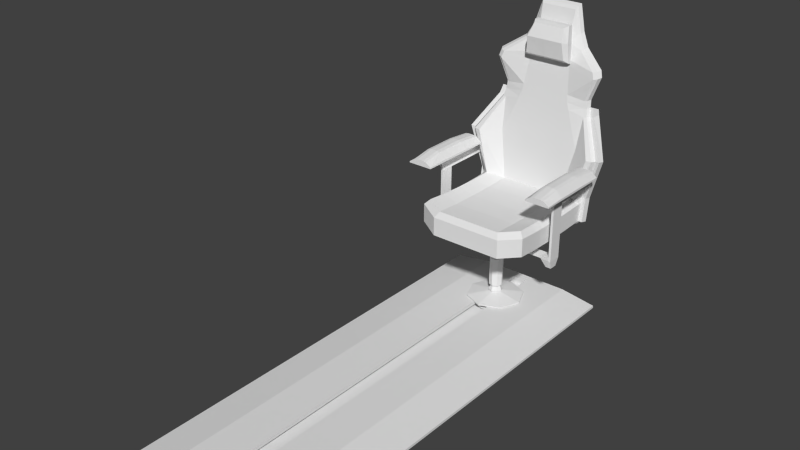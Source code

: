 # Source: CockpitChair_006.blend  (saved by Blender 2.75.0; exported with 4.5.12 LTS)
import bpy
from mathutils import Matrix  # noqa: F401  (used for matrix-valued properties, if any)

bpy.ops.wm.read_factory_settings(use_empty=True)
scene = bpy.context.scene
scene.name = 'Scene'

# ---- collections
col_collection_1 = bpy.data.collections.new('Collection 1'); scene.collection.children.link(col_collection_1)

# ---- materials (node trees are filled in below, after node groups)
mat_material = bpy.data.materials.new('Material')
mat_material.alpha_threshold = 0.0
mat_material.use_transparent_shadow = False
mat_material.roughness = 0.5
mat_material.line_color = (0.0, 0.0, 0.0, 1.0)

# ---- material node trees

# ---- world
world_world = bpy.data.worlds.new('World'); scene.world = world_world
world_world.color = (0.05088, 0.05088, 0.05088)
world_world.use_sun_shadow = False
world_world.sun_shadow_jitter_overblur = 0.0
world_world.cycles.sampling_method = 'MANUAL'
world_world.cycles.sample_map_resolution = 256

# ---- meshes
me_cylinder_002 = bpy.data.meshes.new('Cylinder.002')
me_cylinder_002.from_pydata([(0.0, 1.0, -7.023), (0.0, 1.0, 1.0), (0.7071, 0.7071, -7.023), (0.7071, 0.7071, 1.0), (1.0, -4.371e-08, -7.023), (1.0, -4.371e-08, 1.0), (0.7071, -0.7071, -7.023), (0.7071, -0.7071, 1.0), (-8.742e-08, -1.0, -7.023), (-8.742e-08, -1.0, 1.0), (-0.7071, -0.7071, -7.023), (-0.7071, -0.7071, 1.0), (-1.0, 1.192e-08, -7.023), (-1.0, 1.192e-08, 1.0), (-0.7071, 0.7071, -7.023), (-0.7071, 0.7071, 1.0), (5.535e-09, 1.743, -7.023), (1.232, 1.232, -7.023), (1.743, -8.172e-08, -7.023), (1.232, -1.232, -7.023), (-1.468e-07, -1.743, -7.023), (-1.232, -1.232, -7.023), (-1.743, 1.525e-08, -7.023), (-1.232, 1.232, -7.023), (5.535e-09, 1.743, -14.51), (1.232, 1.232, -14.51), (1.743, -8.172e-08, -14.51), (1.232, -1.232, -14.51), (-1.468e-07, -1.743, -14.51), (-1.232, -1.232, -14.51), (-1.743, 1.525e-08, -14.51), (-1.232, 1.232, -14.51), (-2.639e-08, 1.157, -14.51), (0.818, 0.818, -14.51), (1.157, -4.923e-08, -14.51), (0.818, -0.818, -14.51), (-1.275e-07, -1.157, -14.51), (-0.818, -0.818, -14.51), (-1.157, 1.513e-08, -14.51), (-0.818, 0.818, -14.51), (6.017e-09, 1.752, -15.95), (1.239, 1.239, -15.95), (1.752, -8.221e-08, -15.95), (1.239, -1.239, -15.95), (-1.471e-07, -1.752, -15.95), (-1.239, -1.239, -15.95), (-1.752, 1.525e-08, -15.95), (-1.239, 1.239, -15.95), (6.017e-09, 1.752, -16.18), (1.239, 1.239, -16.18), (1.752, -8.221e-08, -16.18), (1.239, -1.239, -16.18), (-1.471e-07, -1.752, -16.18), (-1.239, -1.239, -16.18), (-1.752, 1.525e-08, -16.18), (-1.239, 1.239, -16.18), (5.962e-10, 1.565, -16.18), (1.106, 1.106, -16.18), (1.565, -7.183e-08, -16.18), (1.106, -1.106, -16.18), (-1.362e-07, -1.565, -16.18), (-1.106, -1.106, -16.18), (-1.565, 1.521e-08, -16.18), (-1.106, 1.106, -16.18), (5.962e-10, 1.565, -16.45), (1.106, 1.106, -16.45), (1.565, -7.183e-08, -16.45), (1.106, -1.106, -16.45), (-1.362e-07, -1.565, -16.45), (-1.106, -1.106, -16.45), (-1.565, 1.521e-08, -16.45), (-1.106, 1.106, -16.45), (1.111e-07, 7.249, -17.4), (5.126, 5.126, -17.4), (7.249, -4.411e-07, -17.4), (5.126, -5.126, -17.4), (-5.227e-07, -7.249, -17.4), (-5.126, -5.126, -17.4), (-7.249, -3.78e-08, -17.4), (-5.126, 5.126, -17.4), (1.111e-07, 7.249, -17.73), (5.126, 5.126, -17.73), (7.249, -4.411e-07, -17.73), (5.126, -5.126, -17.73), (-5.227e-07, -7.249, -17.73), (-5.126, -5.126, -17.73), (-7.249, -3.78e-08, -17.73), (-5.126, 5.126, -17.73), (-3.348e-08, 2.699, -17.73), (1.909, 1.909, -17.73), (2.699, -1.642e-07, -17.73), (1.909, -1.909, -17.73), (-2.694e-07, -2.699, -17.73), (-1.909, -1.909, -17.73), (-2.699, -1.407e-08, -17.73), (-1.909, 1.909, -17.73), (-3.348e-08, 2.699, -18.75), (1.909, 1.909, -18.75), (2.699, -1.642e-07, -18.75), (1.909, -1.909, -18.75), (-2.694e-07, -2.699, -18.75), (-1.909, -1.909, -18.75), (-2.699, -1.407e-08, -18.75), (-1.909, 1.909, -18.75), (9.776e-08, 6.029, -18.85), (4.263, 4.263, -18.85), (6.029, -5.281e-07, -18.85), (4.263, -4.263, -18.85), (-4.293e-07, -6.029, -18.85), (-4.263, -4.263, -18.85), (-6.029, -1.927e-07, -18.85), (-4.263, 4.263, -18.85), (9.776e-08, 6.029, -19.15), (4.263, 4.263, -19.15), (6.029, -5.281e-07, -19.15), (4.263, -4.263, -19.15), (-4.293e-07, -6.029, -19.15), (-4.263, -4.263, -19.15), (-6.029, -1.927e-07, -19.15), (-4.263, 4.263, -19.15)], [], [(0, 1, 3, 2), (2, 3, 5, 4), (4, 5, 7, 6), (6, 7, 9, 8), (8, 9, 11, 10), (10, 11, 13, 12), (3, 1, 15, 13, 11, 9, 7, 5), (14, 15, 1, 0), (12, 13, 15, 14), (2, 4, 18, 17), (19, 20, 28, 27), (8, 10, 21, 20), (14, 0, 16, 23), (0, 2, 17, 16), (4, 6, 19, 18), (10, 12, 22, 21), (6, 8, 20, 19), (12, 14, 23, 22), (31, 24, 32, 39), (17, 18, 26, 25), (22, 23, 31, 30), (20, 21, 29, 28), (18, 19, 27, 26), (16, 17, 25, 24), (23, 16, 24, 31), (21, 22, 30, 29), (36, 37, 45, 44), (29, 30, 38, 37), (27, 28, 36, 35), (25, 26, 34, 33), (30, 31, 39, 38), (28, 29, 37, 36), (26, 27, 35, 34), (24, 25, 33, 32), (46, 47, 55, 54), (34, 35, 43, 42), (32, 33, 41, 40), (39, 32, 40, 47), (37, 38, 46, 45), (35, 36, 44, 43), (33, 34, 42, 41), (38, 39, 47, 46), (53, 54, 62, 61), (44, 45, 53, 52), (42, 43, 51, 50), (40, 41, 49, 48), (47, 40, 48, 55), (45, 46, 54, 53), (43, 44, 52, 51), (41, 42, 50, 49), (56, 57, 65, 64), (51, 52, 60, 59), (49, 50, 58, 57), (54, 55, 63, 62), (52, 53, 61, 60), (50, 51, 59, 58), (48, 49, 57, 56), (55, 48, 56, 63), (70, 71, 79, 78), (63, 56, 64, 71), (61, 62, 70, 69), (59, 60, 68, 67), (57, 58, 66, 65), (62, 63, 71, 70), (60, 61, 69, 68), (58, 59, 67, 66), (73, 74, 82, 81), (68, 69, 77, 76), (66, 67, 75, 74), (64, 65, 73, 72), (71, 64, 72, 79), (69, 70, 78, 77), (67, 68, 76, 75), (65, 66, 74, 73), (87, 80, 88, 95), (78, 79, 87, 86), (76, 77, 85, 84), (74, 75, 83, 82), (72, 73, 81, 80), (79, 72, 80, 87), (77, 78, 86, 85), (75, 76, 84, 83), (90, 91, 99, 98), (85, 86, 94, 93), (83, 84, 92, 91), (81, 82, 90, 89), (86, 87, 95, 94), (84, 85, 93, 92), (82, 83, 91, 90), (80, 81, 89, 88), (102, 103, 111, 110), (88, 89, 97, 96), (95, 88, 96, 103), (93, 94, 102, 101), (91, 92, 100, 99), (89, 90, 98, 97), (94, 95, 103, 102), (92, 93, 101, 100), (107, 108, 116, 115), (100, 101, 109, 108), (98, 99, 107, 106), (96, 97, 105, 104), (103, 96, 104, 111), (101, 102, 110, 109), (99, 100, 108, 107), (97, 98, 106, 105), (112, 113, 114, 115, 116, 117, 118, 119), (105, 106, 114, 113), (110, 111, 119, 118), (108, 109, 117, 116), (106, 107, 115, 114), (104, 105, 113, 112), (111, 104, 112, 119), (109, 110, 118, 117)])
me_cylinder_002.use_remesh_preserve_volume = False
me_cylinder_002.use_remesh_preserve_attributes = False
me_cylinder_002.use_mirror_vertex_groups = False
me_cylinder_002.update()
me_cube_002 = bpy.data.meshes.new('Cube.002')
me_cube_002.from_pydata([(0.0, -10.22, -1.933), (0.0, -10.22, -1.094), (0.0, 1.494, -1.933), (0.0, 1.494, -1.094), (1.234, -10.22, -1.933), (1.234, -10.22, -1.094), (1.234, 1.494, -1.933), (1.234, 1.494, -1.094), (2.196, 1.494, -1.674), (2.196, 1.494, -1.933), (2.196, -10.22, -1.674), (2.196, -10.22, -1.933), (1.097, 1.494, -1.094), (1.097, 1.494, -1.933), (1.097, -10.22, -1.094), (1.097, -10.22, -1.933), (0.0, -9.985, -1.094), (0.0, 1.264, -1.094), (0.2067, -9.985, -1.094), (0.2067, 1.264, -1.094), (0.0, -9.985, -1.465), (0.0, 1.264, -1.465), (0.2067, -9.985, -1.465), (0.2067, 1.264, -1.465), (0.0, -9.985, -1.912), (0.0, 1.264, -1.912), (0.2067, -9.985, -1.912), (0.2067, 1.264, -1.912), (0.4703, 1.264, -1.465), (0.4703, -9.985, -1.465), (0.4703, 1.264, -1.912), (0.4703, -9.985, -1.912)], [], [(12, 7, 6, 13), (5, 4, 11, 10), (14, 1, 0, 15), (15, 13, 6, 4), (14, 12, 19, 18), (8, 10, 11, 9), (4, 6, 9, 11), (7, 5, 10, 8), (6, 7, 8, 9), (5, 7, 12, 14), (0, 2, 13, 15), (5, 14, 15, 4), (3, 12, 13, 2), (19, 17, 21, 23), (12, 3, 17, 19), (1, 14, 18, 16), (22, 23, 28, 29), (18, 19, 23, 22), (16, 18, 22, 20), (26, 27, 25, 24), (20, 22, 26, 24), (23, 21, 25, 27), (29, 28, 30, 31), (23, 27, 30, 28), (26, 22, 29, 31), (27, 26, 31, 30)])
me_cube_002.use_remesh_preserve_volume = False
me_cube_002.use_remesh_preserve_attributes = False
me_cube_002.use_mirror_vertex_groups = False
me_cube_002.update()
me_cube_001 = bpy.data.meshes.new('Cube.001')
me_cube_001.from_pydata([(1.674, 0.2969, -0.1499), (1.733, 0.2969, 0.03504), (1.674, 1.701, -0.1499), (1.733, 1.701, 0.03504), (1.738, 0.2969, -0.1499), (1.797, 0.2969, 0.03504), (1.738, 1.701, -0.1499), (1.797, 1.701, 0.03504), (1.674, -0.06754, -0.1499), (1.733, -0.06754, 0.03504), (1.738, -0.06754, -0.1499), (1.797, -0.06754, 0.03504), (1.674, 0.2969, -1.578), (1.738, 0.2969, -1.578), (1.674, -0.06754, -1.578), (1.738, -0.06754, -1.578), (1.674, 0.2969, -1.667), (1.738, 0.2969, -1.667), (1.674, -0.06754, -1.667), (1.738, -0.06754, -1.667), (1.57, 0.2166, -1.893), (1.719, 0.2166, -1.893), (1.57, 0.00583, -1.893), (1.719, 0.00583, -1.893), (1.412, 0.2445, -1.619), (1.412, -0.01523, -1.619), (1.412, 0.2445, -1.682), (1.412, -0.01523, -1.682), (1.475, 0.1772, -1.844), (1.475, 0.04525, -1.844), (0.0, 0.2445, -1.619), (0.0, -0.01523, -1.619), (0.0, 0.2445, -1.682), (0.0, -0.01523, -1.682), (1.733, 0.5806, 0.2197), (1.797, 0.5806, 0.2197), (1.733, -0.3513, 0.2197), (1.797, -0.3513, 0.2197), (1.854, 1.243, 0.4355), (1.427, 1.243, 0.2553), (1.945, 1.243, 0.4188), (1.676, 1.243, 0.4355), (2.103, 1.243, 0.2953), (2.103, 1.243, 0.2553), (1.427, 1.243, 0.2953), (1.585, 1.243, 0.4188), (1.854, 0.5734, 0.5092), (1.854, -0.3583, 0.5092), (1.676, 0.5734, 0.5092), (1.676, -0.3583, 0.5092), (1.945, 0.5734, 0.4854), (1.945, -0.3583, 0.4854), (1.585, 0.5734, 0.4854), (1.585, -0.3583, 0.4854), (1.427, -0.3583, 0.3097), (1.427, 0.5734, 0.3097), (2.103, 0.5734, 0.3097), (2.103, -0.3583, 0.3097), (1.427, -0.3583, 0.2527), (2.103, -0.3583, 0.2527), (1.427, 0.5734, 0.2527), (2.103, 0.5734, 0.2527), (1.945, -0.9187, 0.3955), (1.854, -0.9187, 0.4099), (1.427, -0.9187, 0.2886), (1.585, -0.9187, 0.3955), (1.676, -0.9187, 0.4099), (2.103, -0.9187, 0.2886), (1.427, -0.9187, 0.2539), (2.103, -0.9187, 0.2539)], [], [(1, 3, 2, 0), (3, 7, 6, 2), (7, 5, 4, 6), (1, 0, 8, 9), (0, 2, 6, 4), (5, 7, 3, 1), (11, 9, 8, 10), (0, 4, 13, 12), (9, 11, 37, 36), (4, 5, 11, 10), (18, 14, 25, 27), (4, 10, 15, 13), (8, 0, 12, 14), (10, 8, 14, 15), (17, 19, 23, 21), (12, 13, 17, 16), (13, 15, 19, 17), (15, 14, 18, 19), (20, 21, 23, 22), (19, 18, 22, 23), (14, 12, 24, 25), (16, 17, 21, 20), (25, 24, 30, 31), (27, 26, 28, 29), (22, 18, 27, 29), (20, 22, 29, 28), (16, 20, 28, 26), (12, 16, 26, 24), (31, 30, 32, 33), (27, 25, 31, 33), (26, 27, 33, 32), (24, 26, 32, 30), (43, 39, 44, 42), (5, 1, 34, 35), (11, 5, 35, 37), (1, 9, 36, 34), (59, 57, 67, 69), (51, 50, 46, 47), (52, 48, 41, 45), (56, 61, 43, 42), (55, 52, 45, 44), (50, 56, 42, 40), (42, 44, 45, 40), (40, 45, 41, 38), (55, 54, 53, 52), (53, 54, 64, 65), (57, 56, 50, 51), (54, 58, 68, 64), (37, 35, 61, 59), (35, 34, 60, 61), (48, 49, 47, 46), (36, 37, 59, 58), (52, 53, 49, 48), (46, 50, 40, 38), (60, 58, 54, 55), (34, 36, 58, 60), (48, 46, 38, 41), (61, 60, 39, 43), (59, 61, 56, 57), (60, 55, 44, 39), (65, 62, 63, 66), (64, 67, 62, 65), (68, 69, 67, 64), (57, 51, 62, 67), (51, 47, 63, 62), (49, 53, 65, 66), (47, 49, 66, 63), (58, 59, 69, 68)])
me_cube_001.use_remesh_preserve_volume = False
me_cube_001.use_remesh_preserve_attributes = False
me_cube_001.use_mirror_vertex_groups = False
me_cube_001.update()
me_cube = bpy.data.meshes.new('Cube')
me_cube.from_pydata([(1.432, 1.34, -0.2391), (1.432, -0.8382, -0.2108), (0.0, -1.087, -0.3068), (0.0, 1.515, -0.3351), (1.306, 1.385, 0.4675), (1.382, -0.9458, 0.4958), (0.0, -1.202, 0.3962), (0.0, 1.587, 0.3637), (1.432, 1.45, -0.2391), (0.0, 1.625, -0.3351), (1.511, 1.641, 0.4717), (0.4844, 2.382, 5.034), (0.0, 2.382, 5.034), (0.5458, 2.545, 5.165), (0.0, 2.545, 5.165), (0.0, 2.114, 3.824), (0.0, 2.324, 3.75), (1.482, 2.128, 3.75), (1.324, 1.978, 3.691), (0.0, 2.178, 4.232), (0.7957, 2.238, 4.078), (0.0, 2.384, 4.149), (0.9089, 2.395, 4.149), (0.0, 2.172, 2.724), (1.265, 2.13, 2.724), (0.0, 1.949, 2.775), (1.139, 2.008, 2.693), (1.85, 1.559, 1.595), (0.0, 1.767, 1.62), (1.639, 1.439, 1.596), (0.0, 2.266, 4.592), (0.6231, 2.311, 4.421), (0.0, 2.464, 4.497), (0.7273, 2.464, 4.497), (0.7847, 1.305, -0.3351), (0.8927, -1.087, -0.3068), (0.8633, 1.587, 0.3637), (0.8849, -1.202, 0.3962), (0.7847, 1.625, -0.3351), (0.2417, 2.382, 5.034), (0.2906, 2.545, 5.165), (0.5681, 2.114, 3.824), (0.5681, 2.324, 3.75), (0.5249, 2.178, 4.232), (0.5249, 2.384, 4.149), (0.6777, 2.172, 2.724), (0.6777, 1.949, 2.775), (1.123, 1.767, 1.62), (0.456, 2.266, 4.592), (0.456, 2.464, 4.497), (0.8131, 1.76, -0.3539), (0.0, 1.76, -0.3539), (1.46, 1.584, -0.258), (1.539, 1.791, 0.4486), (0.0, 1.988, 0.3405), (0.8916, 1.988, 0.3405), (0.0, 2.154, 1.572), (1.878, 1.709, 1.572), (0.7221, 2.322, 2.66), (1.309, 2.28, 2.66), (0.0, 2.322, 2.66), (1.151, 2.154, 1.572), (1.511, 1.39, -0.1631), (1.511, -1.046, -0.1348), (0.0, -1.324, -0.251), (1.511, 1.536, -0.1631), (0.9713, -1.324, -0.251), (1.539, 1.686, -0.1863), (0.0, 1.883, -0.2337), (0.8916, 1.883, -0.2337), (0.6366, 2.049, 3.747), (0.0, 2.049, 3.747), (0.0, 2.127, 4.245), (0.5838, 2.127, 4.245), (0.0, 2.234, 4.685), (0.4998, 2.234, 4.685), (0.5489, 1.837, 3.861), (0.0, 1.837, 3.861), (0.0, 1.775, 4.32), (0.5008, 1.783, 4.315), (0.0, 1.952, 4.644), (0.4242, 1.952, 4.644), (1.511, 1.39, 0.3294), (1.511, -1.046, 0.3577), (0.0, -1.324, 0.2479), (1.511, 1.618, 0.3294), (1.539, 1.768, 0.3063), (0.0, 1.964, 0.2118), (0.8916, 1.964, 0.2118), (0.9713, -1.324, 0.2479), (0.0, 2.09, 3.67), (1.375, 1.941, 3.524), (0.0, 2.302, 3.6), (1.531, 2.092, 3.579), (0.5842, 2.302, 3.6), (0.5842, 2.09, 3.67), (0.0, 2.199, 2.905), (1.256, 2.148, 2.923), (0.0, 1.978, 2.959), (1.128, 2.028, 2.887), (0.6584, 2.199, 2.905), (0.6584, 1.978, 2.959), (0.0, 1.921, 2.594), (1.183, 1.946, 2.485), (1.313, 2.066, 2.511), (0.7472, 1.921, 2.594), (0.0, 2.296, 2.524), (1.345, 2.26, 2.524), (0.711, 2.296, 2.524), (1.628, 1.595, 0.344), (1.628, 1.619, 0.4863), (1.657, 1.769, 0.4631), (1.968, 1.537, 1.61), (1.431, 2.044, 2.525), (1.427, 2.258, 2.675), (1.383, 2.108, 2.739), (1.996, 1.687, 1.586), (1.657, 1.745, 0.3208), (1.462, 2.238, 2.539), (1.628, 1.514, -0.1486), (1.657, 1.664, -0.1717), (0.0, 1.57, -0.3351), (1.432, 1.395, -0.2391), (1.446, 1.47, 0.4696), (0.5151, 2.442, 5.116), (0.0, 2.442, 5.116), (1.428, 2.027, 3.721), (0.8692, 2.29, 4.114), (1.217, 2.023, 2.708), (1.787, 1.459, 1.595), (0.6921, 2.36, 4.459), (0.2662, 2.442, 5.116), (0.7847, 1.465, -0.3351), (1.511, 1.463, -0.1631), (1.511, 1.504, 0.3294), (1.478, 1.99, 3.552), (1.206, 2.042, 2.905), (1.263, 1.96, 2.498), (1.432, 0.2508, -0.2674), (0.0, 0.2141, -0.3634), (1.344, 0.2194, 0.4392), (0.0, 0.1922, 0.3375), (0.8741, 0.1922, 0.3375), (0.8387, 0.1087, -0.3634), (1.511, 0.1723, -0.1914), (1.511, 0.1723, 0.3012), (1.432, -0.2943, -0.2533), (1.363, -0.3638, 0.4533), (0.8795, -0.5058, 0.3527), (1.511, -0.4373, -0.1773), (1.511, -0.4373, 0.3153), (0.0, -0.4372, -0.3493), (0.0, -0.5058, 0.3527), (0.8657, -0.4899, -0.3493), (0.0, 0.8647, -0.3587), (0.0, 0.8895, 0.3411), (0.8117, 0.7067, -0.3587), (1.432, 0.7953, -0.2627), (1.325, 0.8021, 0.4439), (0.8687, 0.8895, 0.3411), (1.511, 0.7814, -0.1867), (1.511, 0.7814, 0.3058), (0.6366, 1.941, 3.785), (0.0, 1.941, 3.785), (0.4998, 2.097, 4.683), (0.5838, 1.951, 4.282), (0.0, 1.951, 4.282), (0.0, 2.097, 4.683)], [], [(153, 35, 2, 151), (148, 152, 6, 37), (150, 147, 5, 83), (89, 37, 6, 84), (132, 121, 9, 38), (133, 122, 8, 65), (131, 124, 13, 40), (49, 32, 14, 40), (48, 31, 11, 39), (130, 33, 13, 124), (135, 93, 17, 126), (95, 91, 18, 41), (94, 92, 16, 42), (126, 17, 22, 127), (41, 18, 20, 43), (42, 16, 21, 44), (65, 8, 52, 67), (105, 103, 26, 46), (137, 104, 24, 128), (123, 10, 27, 129), (36, 4, 29, 47), (27, 10, 110, 112), (127, 22, 33, 130), (43, 20, 31, 48), (44, 21, 32, 49), (22, 44, 49, 33), (43, 48, 75, 73), (104, 27, 112, 113), (7, 36, 47, 28), (102, 105, 46, 25), (38, 9, 51, 50), (17, 42, 44, 22), (19, 15, 71, 72), (93, 94, 42, 17), (90, 95, 41, 15), (30, 48, 39, 12), (33, 49, 40, 13), (125, 131, 40, 14), (23, 45, 58, 60), (122, 132, 38, 8), (83, 5, 37, 89), (147, 148, 37, 5), (146, 1, 35, 153), (69, 50, 51, 68), (108, 106, 60, 58), (55, 54, 56, 61), (53, 55, 61, 57), (107, 108, 58, 59), (67, 52, 50, 69), (8, 38, 50, 52), (45, 24, 59, 58), (86, 67, 69, 88), (88, 69, 68, 87), (1, 63, 66, 35), (85, 65, 119, 109), (134, 133, 65, 85), (35, 66, 64, 2), (146, 149, 63, 1), (165, 164, 81, 79), (163, 162, 76, 77), (48, 30, 74, 75), (15, 41, 70, 71), (41, 43, 73, 70), (30, 19, 72, 74), (78, 79, 81, 80), (77, 76, 79, 78), (167, 166, 78, 80), (166, 163, 77, 78), (162, 165, 79, 76), (164, 167, 80, 81), (123, 134, 85, 10), (65, 67, 120, 119), (55, 88, 87, 54), (53, 86, 88, 55), (63, 83, 89, 66), (66, 89, 84, 64), (149, 150, 83, 63), (98, 101, 95, 90), (97, 100, 94, 93), (100, 96, 92, 94), (101, 99, 91, 95), (136, 97, 93, 135), (128, 24, 97, 136), (46, 26, 99, 101), (45, 23, 96, 100), (24, 45, 100, 97), (25, 46, 101, 98), (57, 61, 108, 107), (61, 56, 106, 108), (28, 47, 105, 102), (24, 104, 113, 115), (129, 27, 104, 137), (47, 29, 103, 105), (112, 110, 111, 116), (113, 112, 116, 118), (109, 119, 120, 117), (110, 109, 117, 111), (115, 113, 118, 114), (10, 85, 109, 110), (86, 53, 111, 117), (57, 107, 118, 116), (53, 57, 116, 111), (59, 24, 115, 114), (107, 59, 114, 118), (67, 86, 117, 120), (29, 129, 137, 103), (26, 128, 136, 99), (99, 136, 135, 91), (4, 82, 134, 123), (82, 62, 133, 134), (0, 34, 132, 122), (12, 39, 131, 125), (20, 127, 130, 31), (4, 123, 129, 29), (103, 137, 128, 26), (18, 126, 127, 20), (91, 135, 126, 18), (31, 130, 124, 11), (39, 11, 124, 131), (62, 0, 122, 133), (34, 3, 121, 132), (160, 161, 145, 144), (157, 160, 144, 138), (157, 138, 143, 156), (158, 159, 142, 140), (161, 158, 140, 145), (159, 155, 141, 142), (156, 143, 139, 154), (144, 145, 150, 149), (138, 144, 149, 146), (138, 146, 153, 143), (140, 142, 148, 147), (145, 140, 147, 150), (142, 141, 152, 148), (143, 153, 151, 139), (34, 156, 154, 3), (36, 7, 155, 159), (82, 4, 158, 161), (4, 36, 159, 158), (0, 157, 156, 34), (0, 62, 160, 157), (62, 82, 161, 160), (75, 74, 167, 164), (70, 73, 165, 162), (72, 71, 163, 166), (74, 72, 166, 167), (71, 70, 162, 163), (73, 75, 164, 165)])
me_cube.materials.append(mat_material)
me_cube.use_remesh_preserve_volume = False
me_cube.use_remesh_preserve_attributes = False
me_cube.use_mirror_vertex_groups = False
me_cube.update()

# ---- objects
ob_cylinder = bpy.data.objects.new('Cylinder', me_cylinder_002)
ob_sliderholder = bpy.data.objects.new('SliderHolder', me_cube_002)
ob_armrest = bpy.data.objects.new('Armrest', me_cube_001)
ob_mainchair = bpy.data.objects.new('MainChair', me_cube)

# ---- transforms, parenting, visibility, modifiers, constraints
ob_cylinder.location = (0.0, 0.04421, 0.2842)
ob_cylinder.scale = (0.01446, 0.01446, 0.01446)
ob_cylinder.lineart.crease_threshold = 0.0
ob_sliderholder.location = (0.0, 0.02698, 0.06363)
ob_sliderholder.scale = (0.1377, 0.1377, 0.03408)
ob_sliderholder.lineart.crease_threshold = 0.0
_m = ob_sliderholder.modifiers.new('Mirror', 'MIRROR')
_m.use_clip = True
ob_armrest.location = (0.0, 0.02698, 0.4867)
ob_armrest.scale = (0.1377, 0.1377, 0.1377)
ob_armrest.lineart.crease_threshold = 0.0
_m = ob_armrest.modifiers.new('Mirror', 'MIRROR')
_m.use_clip = True
ob_mainchair.location = (0.0, 0.02698, 0.3414)
ob_mainchair.scale = (0.1381, 0.1381, 0.1381)
ob_mainchair.lock_rotations_4d = False
ob_mainchair.empty_display_type = 'ARROWS'
ob_mainchair.lineart.crease_threshold = 0.0
_m = ob_mainchair.modifiers.new('Mirror', 'MIRROR')
_m.use_clip = True

# ---- collection membership
col_collection_1.objects.link(ob_cylinder)
col_collection_1.objects.link(ob_sliderholder)
col_collection_1.objects.link(ob_armrest)
col_collection_1.objects.link(ob_mainchair)

# ---- scene / render settings (as saved in the file)
scene.frame_start = 1; scene.frame_end = 250; scene.frame_set(232)
scene.render.engine = 'BLENDER_EEVEE_NEXT'
scene.render.resolution_percentage = 50
scene.render.dither_intensity = 0.0
scene.cycles.use_denoising = False
scene.cycles.samples = 10
scene.cycles.sampling_pattern = 'TABULATED_SOBOL'
scene.cycles.light_sampling_threshold = 0.0
scene.cycles.use_adaptive_sampling = False
scene.cycles.use_light_tree = False
scene.cycles.blur_glossy = 0.0
scene.cycles.pixel_filter_type = 'GAUSSIAN'
scene.cycles.sample_clamp_indirect = 0.0
scene.view_settings.view_transform = 'Standard'
bpy.context.view_layer.update()

# ---- added for rendering (the .blend has no active camera and no usable light): camera, sun
cam_auto = bpy.data.cameras.new('AutoCamera')
cam_auto.lens = 50.0
cam_auto.sensor_width = 36.0
cam_auto.clip_end = 1000.0
ob_auto_camera = bpy.data.objects.new('AutoCamera', cam_auto)
scene.collection.objects.link(ob_auto_camera)
ob_auto_camera.location = (1.97926, -2.87597, 2.10964)
ob_auto_camera.rotation_euler = (1.09748, -7.21219e-08, 0.694738)
scene.camera = ob_auto_camera
light_auto_sun = bpy.data.lights.new('AutoSun', 'SUN')
light_auto_sun.energy = 3.0
light_auto_sun.angle = 0.0523599
ob_auto_sun = bpy.data.objects.new('AutoSun', light_auto_sun)
scene.collection.objects.link(ob_auto_sun)
ob_auto_sun.rotation_euler = (0.872665, 0.174533, 0.523599)
bpy.context.view_layer.update()

